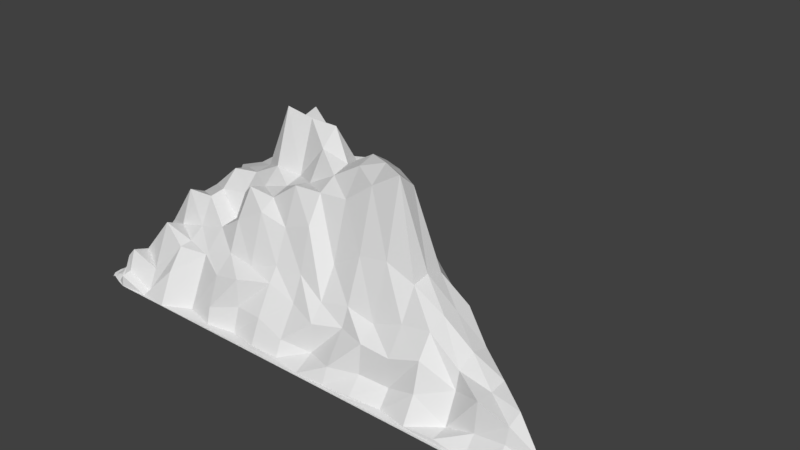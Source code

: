 # Source: Montain1.blend  (saved by Blender 2.79.3; exported with 4.5.12 LTS)
import bpy
from mathutils import Matrix  # noqa: F401  (used for matrix-valued properties, if any)

bpy.ops.wm.read_factory_settings(use_empty=True)
scene = bpy.context.scene
scene.name = 'Scene'

# ---- collections
col_collection_1 = bpy.data.collections.new('Collection 1'); scene.collection.children.link(col_collection_1)

# ---- materials (node trees are filled in below, after node groups)
mat_material = bpy.data.materials.new('Material')
mat_material.alpha_threshold = 0.0
mat_material.use_transparent_shadow = False
mat_material.roughness = 0.5
mat_material.line_color = (0.0, 0.0, 0.0, 1.0)

# ---- material node trees

# ---- world
world_world = bpy.data.worlds.new('World'); scene.world = world_world
world_world.color = (0.05088, 0.05088, 0.05088)
world_world.use_sun_shadow = False
world_world.sun_shadow_jitter_overblur = 0.0
world_world.cycles.sampling_method = 'MANUAL'

# ---- meshes
me_cube = bpy.data.meshes.new('Cube')
me_cube.from_pydata([(1.0, -0.9882, 0.5424), (-0.9521, 0.8723, 0.4028), (1.0, -0.9904, 0.9492), (-1.0, -0.9762, 1.149), (-0.9521, 0.8723, 0.8172), (-2.98e-07, -3.576e-07, 1.908), (-5.364e-07, -0.956, 1.293), (-1.0, 1.788e-07, 1.464), (-0.5, 0.5, 1.729), (-0.5, -0.9593, 1.379), (-1.0, 0.5, 1.27), (0.5, -0.4972, 1.907), (0.5, -0.9584, 1.541), (-1.0, -0.4997, 1.302), (-0.5, -0.4982, 2.581), (-4.172e-07, -0.5, 3.568), (-0.5, -8.941e-08, 3.621), (-0.75, 0.75, 1.317), (-0.75, -0.8999, 1.493), (-0.9612, 0.75, 1.425), (0.25, -0.25, 1.793), (0.25, -0.9775, 1.404), (-1.0, -0.25, 1.305), (-0.75, -0.25, 2.402), (-3.576e-07, -0.25, 3.443), (-0.25, -2.235e-07, 2.54), (-0.25, 0.25, 1.488), (-0.25, -0.8897, 1.548), (-1.0, 0.25, 1.238), (0.75, -0.7243, 1.359), (0.75, -0.9733, 1.357), (-1.0, -0.7412, 1.135), (-0.25, -0.7296, 2.386), (-4.768e-07, -0.7407, 2.118), (-0.75, 4.47e-08, 2.225), (-0.75, 0.25, 2.156), (-0.5, 0.25, 2.485), (-0.75, 0.5, 1.821), (-0.5, -0.25, 3.825), (-0.25, -0.5, 2.959), (-0.25, -0.25, 3.741), (-0.75, -0.7043, 1.69), (-0.5, -0.7451, 2.196), (-0.75, -0.4984, 2.208), (0.25, -0.742, 2.539), (0.5, -0.7344, 2.018), (0.25, -0.5, 3.56), (-0.875, 0.875, 1.226), (-0.875, -0.9669, 0.9451), (-0.9624, 0.8061, 1.398), (0.125, -0.125, 1.834), (0.125, -0.9073, 1.374), (-1.0, -0.125, 1.203), (-0.875, -0.125, 2.192), (-3.278e-07, -0.125, 2.281), (-0.125, -2.906e-07, 1.923), (-0.375, 0.375, 1.456), (-0.375, -0.9757, 1.516), (-1.0, 0.375, 1.425), (0.625, -0.6098, 1.548), (0.625, -0.8894, 1.172), (-1.0, -0.6117, 1.364), (-0.375, -0.6219, 2.652), (-4.47e-07, -0.625, 3.115), (-0.625, -2.235e-08, 2.697), (-0.875, 0.375, 1.659), (-0.5, 0.375, 2.269), (-0.625, 0.5, 1.918), (-0.5, -0.125, 3.53), (-0.125, -0.5, 3.251), (-0.125, -0.375, 3.336), (-0.875, -0.6089, 2.147), (-0.5, -0.622, 2.694), (-0.625, -0.4877, 2.288), (0.125, -0.625, 3.512), (0.5, -0.617, 1.961), (0.375, -0.5, 2.286), (-0.625, 0.625, 1.553), (-0.625, -0.8621, 1.483), (-1.0, 0.625, 1.449), (0.375, -0.375, 1.867), (0.375, -0.9753, 1.369), (-1.0, -0.375, 1.158), (-0.625, -0.375, 2.574), (-3.874e-07, -0.375, 3.657), (-0.375, -1.565e-07, 2.691), (-0.125, 0.125, 1.569), (-0.125, -0.8948, 1.385), (-1.0, 0.125, 1.277), (0.875, -0.8704, 1.285), (0.875, -0.9712, 1.187), (-1.0, -0.8596, 1.042), (-0.125, -0.8208, 1.827), (-5.066e-07, -0.8633, 1.572), (-0.875, 1.118e-07, 1.95), (-0.625, 0.125, 2.377), (-0.5, 0.125, 2.245), (-0.875, 0.5, 1.654), (-0.5, -0.375, 2.847), (-0.375, -0.5, 2.746), (-0.375, -0.125, 3.564), (-0.625, -0.8414, 1.515), (-0.5, -0.8296, 1.658), (-0.875, -0.4901, 1.995), (0.375, -0.8564, 1.811), (0.5, -0.8631, 1.908), (0.125, -0.5, 3.773), (0.125, -0.375, 3.554), (0.25, -0.375, 2.516), (0.1063, -0.2295, 2.824), (0.25, -0.625, 3.839), (0.375, -0.7469, 2.35), (0.375, -0.625, 2.401), (0.125, -0.8537, 1.693), (0.25, -0.8622, 1.606), (0.125, -0.7415, 2.449), (-0.875, -0.375, 2.024), (-0.75, -0.375, 2.493), (-0.875, -0.25, 1.641), (-0.75, -0.6072, 2.174), (-0.625, -0.7076, 1.85), (-0.625, -0.5785, 1.894), (-0.875, -0.8326, 1.716), (-0.75, -0.81, 1.512), (-0.875, -0.7001, 1.553), (-0.25, -0.125, 3.109), (-0.125, -0.25, 3.139), (-0.125, -0.125, 3.222), (-0.375, -0.25, 3.741), (-0.375, -0.375, 2.818), (-0.25, -0.375, 3.453), (-0.75, -0.125, 2.393), (-0.625, -0.25, 2.591), (-0.625, -0.125, 2.742), (-0.875, 0.625, 1.247), (-0.75, 0.625, 1.53), (-0.875, 0.75, 1.455), (-0.75, 0.375, 1.67), (-0.625, 0.25, 2.531), (-0.625, 0.375, 2.275), (-0.875, 0.125, 1.801), (-0.75, 0.125, 2.207), (-0.875, 0.25, 1.726), (-0.375, 0.125, 2.251), (-0.25, 0.125, 2.099), (-0.375, 0.25, 1.874), (-0.25, -0.625, 3.034), (-0.125, -0.7345, 2.588), (-0.125, -0.625, 3.068), (-0.375, -0.848, 1.619), (-0.25, -0.8242, 1.798), (-0.375, -0.7318, 2.497), (0.625, -0.8614, 1.477), (0.75, -0.8426, 1.322), (0.625, -0.7343, 1.628), (1.081, -1.051, 0.5424), (1.038, -1.013, 0.7823), (-1.0, -1.027, 0.7767), (-0.875, -1.038, 0.5726), (0.125, -1.049, 0.8593), (-5.436e-07, -0.9647, 0.7782), (-0.375, -0.9779, 1.001), (-0.5, -1.041, 0.8641), (0.625, -0.9756, 0.6568), (0.5, -1.006, 1.026), (-0.625, -1.019, 0.5951), (-0.75, -1.007, 1.121), (0.375, -0.9749, 0.8541), (0.25, -0.9962, 0.8887), (-0.125, -1.018, 0.8703), (-0.25, -1.0, 1.033), (0.875, -1.003, 0.9245), (0.75, -0.9949, 0.8422), (1.0, -1.112, 0.5424), (-1.0, -1.103, 0.5454), (1.0, -1.117, 0.5838), (-1.0, -1.095, 0.7453), (-0.875, -1.088, 0.5413), (0.125, -1.094, 0.5823), (-5.507e-07, -1.106, 0.5828), (-0.375, -1.03, 0.5678), (-0.5, -1.07, 0.5672), (0.625, -1.09, 0.6255), (0.5, -1.096, 0.5928), (-0.625, -1.107, 0.5638), (-0.75, -1.107, 0.5614), (0.375, -1.052, 0.5707), (0.25, -1.09, 0.6117), (-0.125, -1.065, 0.5869), (-0.25, -1.075, 0.5999), (0.875, -1.1, 0.6553), (0.75, -1.092, 0.5387), (-0.9906, 0.8914, 0.633), (-1.012, 0.7716, 1.144), (-1.04, -0.125, 1.019), (-1.04, 2.081e-07, 1.28), (-1.04, 0.375, 1.241), (-1.04, 0.5, 1.086), (-1.04, -0.6118, 1.18), (-1.04, -0.4998, 1.118), (-1.04, 0.625, 1.265), (-1.04, 0.7221, 1.089), (-1.04, -0.375, 0.9742), (-1.04, -0.25, 1.12), (-1.04, 0.125, 1.093), (-1.04, 0.25, 1.054), (-1.04, -0.8601, 0.8583), (-1.04, -0.7405, 0.9508), (-1.04, -0.9756, 0.965), (-1.042, -1.031, 0.6236), (-1.04, -1.084, 0.5454), (-1.04, -1.074, 0.5611), (-1.006, 0.8991, 0.527), (-1.028, 0.7794, 0.952), (-1.056, -0.125, 0.8264), (-1.056, 2.179e-07, 1.088), (-1.056, 0.375, 1.049), (-1.056, 0.5, 0.8938), (-1.056, -0.6114, 0.9872), (-1.056, -0.4996, 0.9254), (-1.056, 0.625, 1.073), (-1.056, 0.7184, 0.8102), (-1.056, -0.375, 0.7818), (-1.056, -0.25, 0.928), (-1.056, 0.125, 0.9006), (-1.056, 0.25, 0.8616), (-1.056, -0.8597, 0.6659), (-1.056, -0.7404, 0.7584), (-1.056, -0.976, 0.7725), (-1.057, -1.031, 0.6119), (-1.056, -1.074, 0.5454), (-1.056, -1.066, 0.5611), (-1.025, 0.9083, 0.4406), (-1.046, 0.7886, 0.7565), (-1.076, -0.125, 0.631), (-1.076, 2.374e-07, 0.8923), (-1.076, 0.375, 0.8533), (-1.076, 0.5, 0.6983), (-1.076, -0.6117, 0.7918), (-1.076, -0.4997, 0.73), (-1.076, 0.625, 0.8772), (-1.076, 0.714, 0.6845), (-1.076, -0.375, 0.5863), (-1.076, -0.25, 0.7326), (-1.076, 0.125, 0.7052), (-1.076, 0.25, 0.6662), (-1.079, -0.8583, 0.6147), (-1.084, -0.7423, 0.611), (-1.079, -0.9765, 0.6054), (-1.076, -1.029, 0.5983), (-1.076, -1.062, 0.5454), (-1.076, -1.054, 0.5611), (-1.045, 0.9186, 0.4028), (-1.045, 0.9186, 0.4406), (-1.067, 0.7988, 0.6211), (-1.097, -0.125, 0.554), (-1.097, 2.374e-07, 0.7569), (-1.097, 0.375, 0.718), (-1.097, 0.5, 0.563), (-1.097, -0.6119, 0.6564), (-1.097, -0.4995, 0.5946), (-1.097, 0.625, 0.7419), (-1.089, 0.6791, 0.4413), (-1.097, -0.375, 0.5271), (-1.097, -0.25, 0.5972), (-1.097, 0.125, 0.5698), (-1.097, 0.25, 0.5308), (-1.097, -0.8592, 0.5452), (-1.097, -0.7402, 0.5629), (-1.097, -0.9751, 0.5771), (-1.097, -1.028, 0.5646), (-1.097, -1.048, 0.5454), (-1.097, -1.041, 0.5611), (-1.057, 0.9199, 0.4028), (-1.057, 0.9245, 0.433), (-1.079, 0.8047, 0.4418), (-1.11, -0.125, 0.4956), (-1.11, 2.472e-07, 0.5089), (-1.11, 0.375, 0.47), (-1.11, 0.5, 0.4664), (-1.11, -0.6115, 0.5498), (-1.11, -0.4998, 0.5204), (-1.11, 0.625, 0.4736), (-1.1, 0.685, 0.4413), (-1.11, -0.375, 0.5271), (-1.11, -0.25, 0.523), (-1.11, 0.125, 0.4956), (-1.11, 0.25, 0.4566), (-1.11, -0.8596, 0.5452), (-1.11, -0.7401, 0.5629), (-1.11, -0.9768, 0.5771), (-1.11, -1.026, 0.5646), (-1.098, -1.06, 0.5454), (-1.11, -1.029, 0.5611)], [], [(2, 89, 90), (27, 57, 161, 170), (0, 1, 4, 47, 17, 77, 8, 56, 26, 86, 5, 50, 20, 80, 11, 59, 29, 89, 2), (6, 92, 87), (6, 93, 92), (198, 199, 219, 239, 238, 218), (16, 95, 64), (16, 96, 95), (8, 77, 67), (14, 98, 83), (14, 99, 98), (101, 123, 78, 9), (107, 24, 84, 106), (9, 102, 101), (14, 83, 73), (12, 104, 81), (12, 105, 104), (11, 80, 76), (46, 107, 106), (46, 108, 107), (20, 50, 109), (44, 110, 74), (44, 111, 110), (45, 75, 112), (21, 113, 51), (21, 114, 113), (44, 74, 115), (43, 116, 103), (43, 117, 116), (23, 53, 118), (41, 119, 71), (41, 120, 119), (42, 72, 121), (18, 122, 48), (18, 123, 122), (41, 71, 124), (40, 125, 100), (40, 126, 125), (24, 54, 127), (38, 128, 68), (38, 129, 128), (39, 69, 130), (23, 131, 53), (23, 132, 131), (38, 68, 133), (37, 134, 97), (37, 135, 134), (17, 47, 136), (35, 137, 65), (35, 138, 137), (36, 66, 139), (34, 140, 94), (34, 141, 140), (35, 65, 142), (92, 32, 150, 87), (26, 56, 145), (32, 146, 62), (32, 147, 146), (33, 63, 148), (27, 149, 57), (27, 150, 149), (32, 62, 151), (30, 152, 60), (30, 153, 152), (29, 59, 154), (154, 75, 45), (154, 59, 75), (59, 11, 75), (152, 154, 45), (152, 153, 154), (153, 29, 154), (60, 105, 12), (60, 152, 105), (152, 45, 105), (151, 72, 42), (151, 62, 72), (62, 14, 72), (149, 151, 42), (149, 150, 151), (150, 32, 151), (57, 102, 9), (57, 149, 102), (149, 42, 102), (148, 69, 39), (148, 63, 69), (63, 15, 69), (146, 148, 39), (146, 147, 148), (119, 120, 121, 43), (62, 99, 14), (62, 146, 99), (146, 39, 99), (145, 66, 36), (145, 56, 66), (56, 8, 66), (143, 145, 36), (143, 144, 145), (144, 26, 145), (85, 96, 16), (85, 143, 96), (143, 36, 96), (142, 58, 28), (142, 65, 58), (65, 10, 58), (140, 142, 28), (140, 141, 142), (141, 35, 142), (94, 88, 7), (94, 140, 88), (140, 28, 88), (139, 67, 37), (139, 66, 67), (66, 8, 67), (137, 139, 37), (137, 138, 139), (138, 36, 139), (65, 97, 10), (65, 137, 97), (137, 37, 97), (136, 49, 19), (136, 47, 49), (47, 4, 49), (134, 136, 19), (134, 135, 136), (135, 17, 136), (97, 79, 10), (97, 134, 79), (134, 19, 79), (133, 64, 34), (133, 68, 64), (68, 16, 64), (131, 133, 34), (131, 132, 133), (132, 38, 133), (53, 94, 7), (53, 131, 94), (131, 34, 94), (130, 70, 40), (130, 69, 70), (128, 130, 40), (128, 129, 130), (129, 39, 130), (68, 100, 16), (68, 128, 100), (128, 40, 100), (127, 55, 25), (127, 54, 55), (125, 127, 25), (125, 126, 127), (126, 24, 127), (100, 85, 16), (100, 125, 85), (125, 25, 85), (124, 61, 31), (124, 71, 61), (71, 13, 61), (122, 124, 31), (122, 123, 124), (123, 41, 124), (48, 91, 3), (48, 122, 91), (122, 31, 91), (121, 73, 43), (121, 72, 73), (72, 14, 73), (69, 15, 84, 70), (120, 42, 121), (71, 103, 13), (71, 119, 103), (119, 43, 103), (118, 52, 22), (118, 53, 52), (53, 7, 52), (116, 118, 22), (116, 117, 118), (117, 23, 118), (103, 82, 13), (103, 116, 82), (116, 22, 82), (115, 63, 33), (115, 74, 63), (74, 15, 63), (113, 115, 33), (113, 114, 115), (114, 44, 115), (51, 93, 6), (51, 113, 93), (113, 33, 93), (112, 76, 46), (112, 75, 76), (75, 11, 76), (110, 112, 46), (110, 111, 112), (111, 45, 112), (74, 106, 15), (74, 110, 106), (110, 46, 106), (109, 54, 24), (109, 50, 54), (50, 5, 54), (107, 109, 24), (266, 287, 286, 265, 244, 245), (106, 84, 15), (225, 245, 244, 224, 204, 205), (76, 108, 46), (76, 80, 108), (80, 20, 108), (104, 111, 44), (104, 105, 111), (105, 45, 111), (81, 114, 21), (81, 104, 114), (104, 44, 114), (73, 117, 43), (73, 83, 117), (83, 23, 117), (101, 120, 41), (101, 102, 120), (102, 42, 120), (78, 123, 18), (101, 41, 123), (70, 126, 40), (70, 84, 126), (84, 24, 126), (98, 129, 38), (98, 99, 129), (99, 39, 129), (83, 132, 23), (83, 98, 132), (98, 38, 132), (67, 135, 37), (67, 77, 135), (77, 17, 135), (95, 138, 35), (95, 96, 138), (96, 36, 138), (64, 141, 34), (64, 95, 141), (95, 35, 141), (55, 144, 25), (55, 86, 144), (86, 26, 144), (92, 147, 32), (92, 93, 147), (87, 150, 27), (108, 20, 109, 107), (90, 153, 30), (90, 89, 153), (89, 29, 153), (163, 164, 183, 182), (6, 87, 169, 160), (21, 51, 159, 168), (48, 3, 157, 158), (12, 81, 167, 164), (78, 18, 166, 165), (30, 60, 163, 172), (57, 9, 162, 161), (2, 90, 171, 156), (87, 27, 170, 169), (0, 2, 156, 155), (51, 6, 160, 159), (81, 21, 168, 167), (18, 48, 158, 166), (176, 157, 209, 211), (60, 12, 164, 163), (9, 78, 165, 162), (90, 30, 172, 171), (173, 175, 190, 191, 182, 183, 186, 187, 178, 179, 188, 189, 180, 181, 184, 185, 177, 176, 174), (172, 163, 182, 191), (165, 166, 185, 184), (162, 165, 184, 181), (167, 168, 187, 186), (155, 156, 175, 173), (164, 167, 186, 183), (169, 170, 189, 188), (160, 169, 188, 179), (171, 172, 191, 190), (158, 157, 176, 177), (156, 171, 190, 175), (166, 158, 177, 185), (159, 160, 179, 178), (168, 159, 178, 187), (161, 162, 181, 180), (170, 161, 180, 189), (201, 193, 213, 221), (157, 3, 208, 209), (49, 4, 192, 193), (22, 52, 194, 203), (13, 82, 202, 199), (79, 19, 201, 200), (58, 10, 197, 196), (31, 61, 198, 207), (3, 91, 206, 208), (88, 28, 205, 204), (52, 7, 195, 194), (82, 22, 203, 202), (1, 252, 253, 232, 212, 192, 4), (19, 49, 193, 201), (61, 13, 199, 198), (10, 79, 200, 197), (91, 31, 207, 206), (28, 58, 196, 205), (174, 176, 211, 210), (7, 88, 204, 195), (194, 195, 215, 214), (209, 208, 228, 229), (203, 194, 214, 223), (196, 197, 217, 216), (210, 211, 231, 230), (205, 196, 216, 225), (207, 198, 218, 227), (200, 201, 221, 220), (211, 209, 229, 231), (197, 200, 220, 217), (202, 203, 223, 222), (199, 202, 222, 219), (54, 5, 86, 55), (195, 204, 224, 215), (206, 207, 227, 226), (193, 192, 212, 213), (208, 206, 226, 228), (239, 242, 263, 260), (227, 218, 238, 247), (220, 221, 241, 240), (231, 229, 249, 251), (217, 220, 240, 237), (222, 223, 243, 242), (219, 222, 242, 239), (215, 224, 244, 235), (226, 227, 247, 246), (213, 212, 232, 233), (228, 226, 246, 248), (221, 213, 233, 241), (214, 215, 235, 234), (229, 228, 248, 249), (223, 214, 234, 243), (216, 217, 237, 236), (230, 231, 251, 250), (225, 216, 236, 245), (269, 267, 288, 290), (93, 33, 148, 147), (25, 144, 143, 85), (235, 244, 265, 256), (246, 247, 268, 267), (233, 232, 253, 254), (248, 246, 267, 269), (241, 233, 254, 262), (234, 235, 256, 255), (249, 248, 269, 270), (243, 234, 255, 264), (236, 237, 258, 257), (250, 251, 272, 271), (245, 236, 257, 266), (238, 239, 260, 259), (247, 238, 259, 268), (240, 241, 262, 261), (251, 249, 270, 272), (237, 240, 261, 258), (242, 243, 264, 263), (262, 254, 275, 283), (255, 256, 277, 276), (270, 269, 290, 291), (264, 255, 276, 285), (257, 258, 279, 278), (271, 272, 293, 292), (266, 257, 278, 287), (259, 260, 281, 280), (268, 259, 280, 289), (261, 262, 283, 282), (272, 270, 291, 293), (258, 261, 282, 279), (263, 264, 285, 284), (260, 263, 284, 281), (253, 252, 273, 274), (256, 265, 286, 277), (267, 268, 289, 288), (254, 253, 274, 275)])
me_cube.materials.append(mat_material)
me_cube.use_remesh_preserve_volume = False
me_cube.use_remesh_preserve_attributes = False
me_cube.use_mirror_vertex_groups = False
me_cube.update()

# ---- objects
ob_montain = bpy.data.objects.new('Montain', me_cube)

# ---- transforms, parenting, visibility, modifiers, constraints
ob_montain.location = (0.0, 0.0, 0.0)
ob_montain.scale = (2.53, 1.525, 0.59)
ob_montain.lock_rotations_4d = False
ob_montain.empty_display_type = 'ARROWS'
ob_montain.lineart.crease_threshold = 0.0

# ---- collection membership
col_collection_1.objects.link(ob_montain)

# ---- scene / render settings (as saved in the file)
scene.frame_start = 1; scene.frame_end = 250; scene.frame_set(1)
scene.render.engine = 'BLENDER_EEVEE_NEXT'
scene.render.resolution_percentage = 50
scene.render.dither_intensity = 0.0
scene.cycles.use_denoising = False
scene.cycles.samples = 128
scene.cycles.sampling_pattern = 'TABULATED_SOBOL'
scene.cycles.use_adaptive_sampling = False
scene.cycles.use_light_tree = False
scene.view_settings.view_transform = 'Standard'
bpy.context.view_layer.update()

# ---- added for rendering (the .blend has no active camera and no usable light): camera, sun
cam_auto = bpy.data.cameras.new('AutoCamera')
cam_auto.lens = 50.0
cam_auto.sensor_width = 36.0
cam_auto.clip_end = 1000.0
ob_auto_camera = bpy.data.objects.new('AutoCamera', cam_auto)
scene.collection.objects.link(ob_auto_camera)
ob_auto_camera.location = (6.13608, -7.55448, 6.18952)
ob_auto_camera.rotation_euler = (1.09748, -7.21219e-08, 0.694738)
scene.camera = ob_auto_camera
light_auto_sun = bpy.data.lights.new('AutoSun', 'SUN')
light_auto_sun.energy = 3.0
light_auto_sun.angle = 0.0523599
ob_auto_sun = bpy.data.objects.new('AutoSun', light_auto_sun)
scene.collection.objects.link(ob_auto_sun)
ob_auto_sun.rotation_euler = (0.872665, 0.174533, 0.523599)
bpy.context.view_layer.update()
